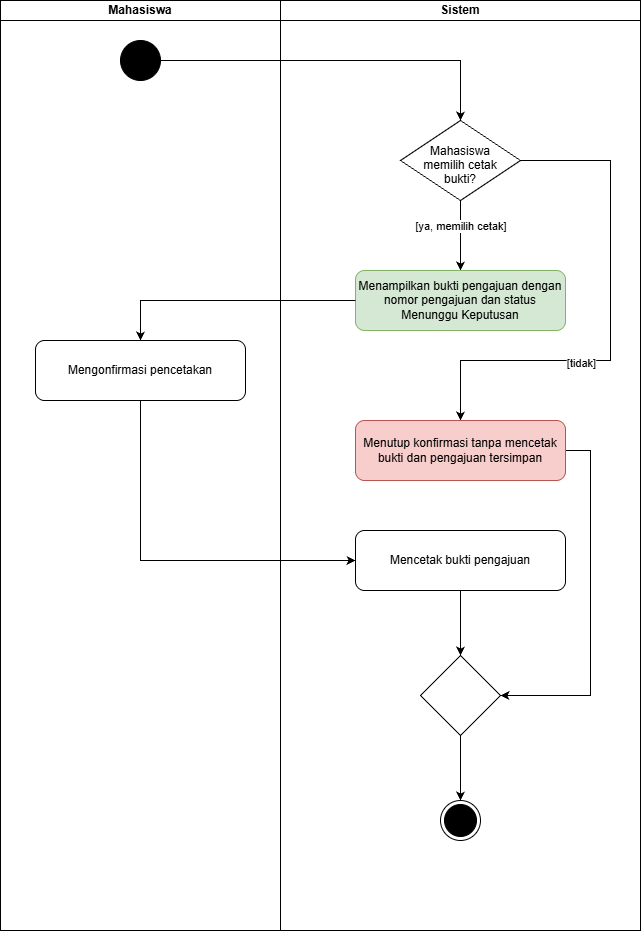

The diagram above was exported from draw.io. Its source (the exported page's mxGraphModel, read from the mxfile embedded in the PNG):
<mxGraphModel dx="2049" dy="1126" grid="1" gridSize="10" guides="1" tooltips="1" connect="1" arrows="1" fold="1" page="1" pageScale="1" pageWidth="850" pageHeight="1100" math="0" shadow="0">
  <root>
    <mxCell id="0" />
    <mxCell id="1" parent="0" />
    <mxCell id="0bO_IXwIYmLuLd3tLxI3-1" parent="1" style="swimlane;startSize=20;whiteSpace=wrap;html=1;" value="Mahasiswa" vertex="1">
      <mxGeometry height="930" width="280" x="80" y="40" as="geometry" />
    </mxCell>
    <mxCell id="0bO_IXwIYmLuLd3tLxI3-3" parent="0bO_IXwIYmLuLd3tLxI3-1" style="ellipse;fillColor=strokeColor;html=1;" value="" vertex="1">
      <mxGeometry height="40" width="40" x="120" y="40" as="geometry" />
    </mxCell>
    <mxCell id="AXsVeycAqiSRTIJ7EvTm-9" parent="0bO_IXwIYmLuLd3tLxI3-1" style="rounded=1;whiteSpace=wrap;html=1;roundedPerimeter=1;fillColor=none;" value="Mengonfirmasi pencetakan" vertex="1">
      <mxGeometry height="60" width="210" x="35" y="340" as="geometry" />
    </mxCell>
    <mxCell id="0bO_IXwIYmLuLd3tLxI3-2" parent="1" style="swimlane;startSize=20;whiteSpace=wrap;html=1;" value="Sistem" vertex="1">
      <mxGeometry height="930" width="360" x="360" y="40" as="geometry" />
    </mxCell>
    <mxCell id="0bO_IXwIYmLuLd3tLxI3-17" parent="0bO_IXwIYmLuLd3tLxI3-2" style="ellipse;html=1;shape=endState;fillColor=strokeColor;" value="" vertex="1">
      <mxGeometry height="40" width="40" x="160" y="800" as="geometry" />
    </mxCell>
    <mxCell id="AXsVeycAqiSRTIJ7EvTm-4" edge="1" parent="0bO_IXwIYmLuLd3tLxI3-2" source="AXsVeycAqiSRTIJ7EvTm-1" style="edgeStyle=orthogonalEdgeStyle;rounded=0;orthogonalLoop=1;jettySize=auto;html=1;defaultLabelBackgroundColor=page;" target="AXsVeycAqiSRTIJ7EvTm-3" value="">
      <mxGeometry relative="1" as="geometry" />
    </mxCell>
    <mxCell id="AXsVeycAqiSRTIJ7EvTm-5" connectable="0" parent="AXsVeycAqiSRTIJ7EvTm-4" style="edgeLabel;html=1;align=center;verticalAlign=middle;resizable=0;points=[];inheritText=1;defaultLabelBackgroundColor=page;" value="[ya, memilih cetak]&amp;nbsp;" vertex="1">
      <mxGeometry relative="1" x="-0.2893" y="1" as="geometry">
        <mxPoint as="offset" />
      </mxGeometry>
    </mxCell>
    <mxCell id="AXsVeycAqiSRTIJ7EvTm-7" edge="1" parent="0bO_IXwIYmLuLd3tLxI3-2" source="AXsVeycAqiSRTIJ7EvTm-1" style="edgeStyle=orthogonalEdgeStyle;rounded=0;orthogonalLoop=1;jettySize=auto;html=1;exitX=1;exitY=0.5;exitDx=0;exitDy=0;defaultLabelBackgroundColor=page;" target="AXsVeycAqiSRTIJ7EvTm-6">
      <mxGeometry relative="1" x="0.28" as="geometry">
        <Array as="points">
          <mxPoint x="330" y="160" />
          <mxPoint x="330" y="360" />
          <mxPoint x="180" y="360" />
        </Array>
      </mxGeometry>
    </mxCell>
    <mxCell id="AXsVeycAqiSRTIJ7EvTm-8" connectable="0" parent="AXsVeycAqiSRTIJ7EvTm-7" style="edgeLabel;html=1;align=center;verticalAlign=middle;resizable=0;points=[];inheritText=1;defaultLabelBackgroundColor=page;" value="[tidak]" vertex="1">
      <mxGeometry relative="1" x="0.2805" y="2" as="geometry">
        <mxPoint as="offset" />
      </mxGeometry>
    </mxCell>
    <mxCell id="AXsVeycAqiSRTIJ7EvTm-1" parent="0bO_IXwIYmLuLd3tLxI3-2" style="rhombus;whiteSpace=wrap;html=1;shapeInside=1;" value="Mahasiswa memilih cetak bukti?" vertex="1">
      <mxGeometry height="80" width="120" x="120" y="120" as="geometry" />
    </mxCell>
    <mxCell id="AXsVeycAqiSRTIJ7EvTm-3" parent="0bO_IXwIYmLuLd3tLxI3-2" style="rounded=1;whiteSpace=wrap;html=1;roundedPerimeter=1;fillColor=#d5e8d4;strokeColor=#82b366;" value="Menampilkan bukti pengajuan dengan nomor pengajuan dan status Menunggu Keputusan" vertex="1">
      <mxGeometry height="60" width="210" x="75" y="270" as="geometry" />
    </mxCell>
    <mxCell id="AXsVeycAqiSRTIJ7EvTm-16" edge="1" parent="0bO_IXwIYmLuLd3tLxI3-2" source="AXsVeycAqiSRTIJ7EvTm-6" style="edgeStyle=orthogonalEdgeStyle;rounded=0;orthogonalLoop=1;jettySize=auto;html=1;exitX=1;exitY=0.5;exitDx=0;exitDy=0;entryX=1;entryY=0.5;entryDx=0;entryDy=0;defaultLabelBackgroundColor=page;" target="AXsVeycAqiSRTIJ7EvTm-13">
      <mxGeometry relative="1" as="geometry">
        <Array as="points">
          <mxPoint x="310" y="450" />
          <mxPoint x="310" y="695" />
        </Array>
      </mxGeometry>
    </mxCell>
    <mxCell id="AXsVeycAqiSRTIJ7EvTm-6" parent="0bO_IXwIYmLuLd3tLxI3-2" style="rounded=1;whiteSpace=wrap;html=1;roundedPerimeter=1;fillColor=#f8cecc;strokeColor=#b85450;" value="Menutup konfirmasi tanpa mencetak bukti dan pengajuan tersimpan" vertex="1">
      <mxGeometry height="60" width="210" x="75" y="420" as="geometry" />
    </mxCell>
    <mxCell id="AXsVeycAqiSRTIJ7EvTm-15" edge="1" parent="0bO_IXwIYmLuLd3tLxI3-2" source="AXsVeycAqiSRTIJ7EvTm-11" style="edgeStyle=orthogonalEdgeStyle;rounded=0;orthogonalLoop=1;jettySize=auto;html=1;defaultLabelBackgroundColor=page;" target="AXsVeycAqiSRTIJ7EvTm-13" value="">
      <mxGeometry relative="1" as="geometry" />
    </mxCell>
    <mxCell id="AXsVeycAqiSRTIJ7EvTm-11" parent="0bO_IXwIYmLuLd3tLxI3-2" style="rounded=1;whiteSpace=wrap;html=1;roundedPerimeter=1;fillColor=none;" value="Mencetak bukti pengajuan" vertex="1">
      <mxGeometry height="60" width="210" x="75" y="530" as="geometry" />
    </mxCell>
    <mxCell id="AXsVeycAqiSRTIJ7EvTm-14" edge="1" parent="0bO_IXwIYmLuLd3tLxI3-2" source="AXsVeycAqiSRTIJ7EvTm-13" style="edgeStyle=orthogonalEdgeStyle;rounded=0;orthogonalLoop=1;jettySize=auto;html=1;defaultLabelBackgroundColor=page;" target="0bO_IXwIYmLuLd3tLxI3-17" value="">
      <mxGeometry relative="1" as="geometry" />
    </mxCell>
    <mxCell id="AXsVeycAqiSRTIJ7EvTm-13" parent="0bO_IXwIYmLuLd3tLxI3-2" style="rhombus;whiteSpace=wrap;html=1;shapeInside=1;" value="" vertex="1">
      <mxGeometry height="80" width="80" x="140" y="655" as="geometry" />
    </mxCell>
    <mxCell id="AXsVeycAqiSRTIJ7EvTm-2" edge="1" parent="1" source="0bO_IXwIYmLuLd3tLxI3-3" style="edgeStyle=orthogonalEdgeStyle;rounded=0;orthogonalLoop=1;jettySize=auto;html=1;exitX=1;exitY=0.5;exitDx=0;exitDy=0;entryX=0.5;entryY=0;entryDx=0;entryDy=0;defaultLabelBackgroundColor=page;" target="AXsVeycAqiSRTIJ7EvTm-1">
      <mxGeometry relative="1" as="geometry" />
    </mxCell>
    <mxCell id="AXsVeycAqiSRTIJ7EvTm-10" edge="1" parent="1" source="AXsVeycAqiSRTIJ7EvTm-3" style="edgeStyle=orthogonalEdgeStyle;rounded=0;orthogonalLoop=1;jettySize=auto;html=1;exitX=0;exitY=0.5;exitDx=0;exitDy=0;entryX=0.5;entryY=0;entryDx=0;entryDy=0;defaultLabelBackgroundColor=page;" target="AXsVeycAqiSRTIJ7EvTm-9">
      <mxGeometry relative="1" as="geometry" />
    </mxCell>
    <mxCell id="AXsVeycAqiSRTIJ7EvTm-12" edge="1" parent="1" source="AXsVeycAqiSRTIJ7EvTm-9" style="edgeStyle=orthogonalEdgeStyle;rounded=0;orthogonalLoop=1;jettySize=auto;html=1;exitX=0.5;exitY=1;exitDx=0;exitDy=0;entryX=0;entryY=0.5;entryDx=0;entryDy=0;defaultLabelBackgroundColor=page;" target="AXsVeycAqiSRTIJ7EvTm-11">
      <mxGeometry relative="1" as="geometry" />
    </mxCell>
  </root>
</mxGraphModel>